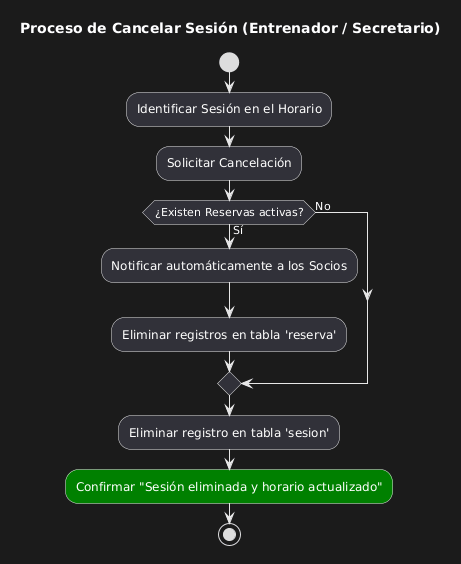

The diagram above was rendered by PlantUML. Its source (embedded in the PNG):
@startuml
title Proceso de Cancelar Sesión (Entrenador / Secretario)

start

:Identificar Sesión en el Horario;
:Solicitar Cancelación;

if (¿Existen Reservas activas?) then (Sí)
  :Notificar automáticamente a los Socios;
  :Eliminar registros en tabla 'reserva';
else (No)
endif

:Eliminar registro en tabla 'sesion';
:Confirmar "Sesión eliminada y horario actualizado"; <<#green>>

stop
@enduml